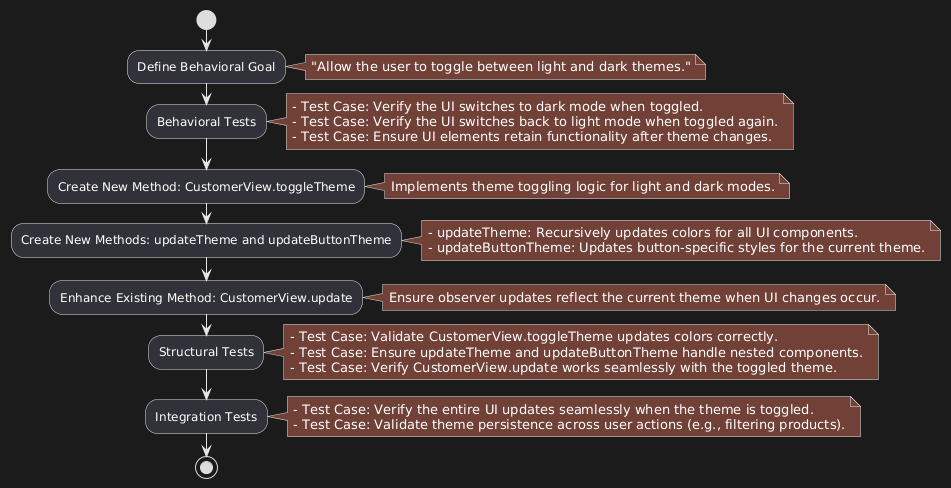

The diagram above was rendered by PlantUML. Its source (embedded in the PNG):
@startuml
start

:Define Behavioral Goal;
note right
"Allow the user to toggle between light and dark themes."
end note

:Behavioral Tests;
note right
- Test Case: Verify the UI switches to dark mode when toggled.
- Test Case: Verify the UI switches back to light mode when toggled again.
- Test Case: Ensure UI elements retain functionality after theme changes.
end note

:Create New Method: CustomerView.toggleTheme;
note right
Implements theme toggling logic for light and dark modes.
end note

:Create New Methods: updateTheme and updateButtonTheme;
note right
- updateTheme: Recursively updates colors for all UI components.
- updateButtonTheme: Updates button-specific styles for the current theme.
end note

:Enhance Existing Method: CustomerView.update;
note right
Ensure observer updates reflect the current theme when UI changes occur.
end note

:Structural Tests;
note right
- Test Case: Validate CustomerView.toggleTheme updates colors correctly.
- Test Case: Ensure updateTheme and updateButtonTheme handle nested components.
- Test Case: Verify CustomerView.update works seamlessly with the toggled theme.
end note

:Integration Tests;
note right
- Test Case: Verify the entire UI updates seamlessly when the theme is toggled.
- Test Case: Validate theme persistence across user actions (e.g., filtering products).
end note

stop
@enduml